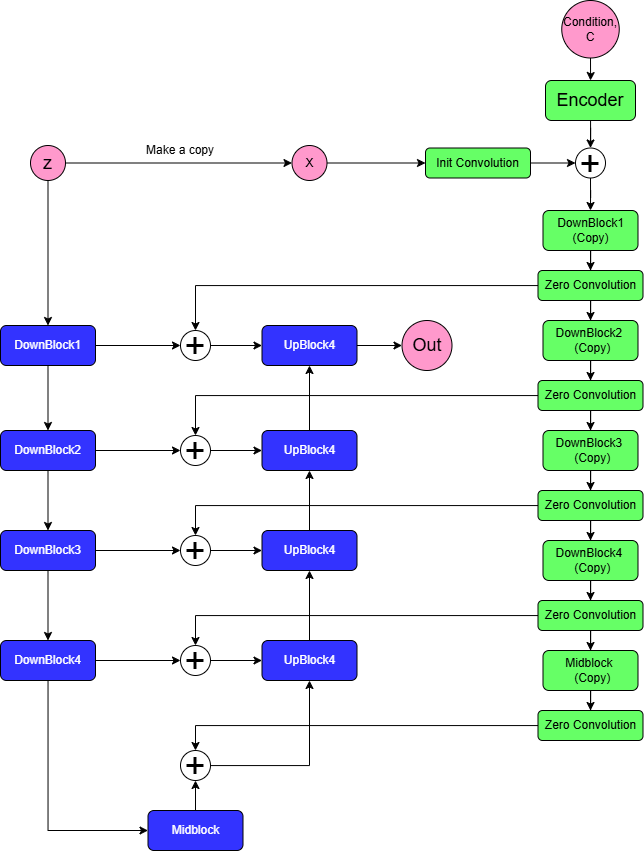

The diagram above was exported from draw.io. Its source (the exported page's mxGraphModel, read from the mxfile embedded in the PNG):
<mxGraphModel dx="1389" dy="2004" grid="1" gridSize="10" guides="1" tooltips="1" connect="1" arrows="1" fold="1" page="1" pageScale="1" pageWidth="827" pageHeight="1169" math="0" shadow="0">
  <root>
    <mxCell id="0" />
    <mxCell id="1" parent="0" />
    <mxCell id="rt8jSwBoR0MzQj4oa5sa-1" value="" style="edgeStyle=orthogonalEdgeStyle;rounded=0;orthogonalLoop=1;jettySize=auto;html=1;" edge="1" parent="1" source="rt8jSwBoR0MzQj4oa5sa-2" target="rt8jSwBoR0MzQj4oa5sa-5">
      <mxGeometry relative="1" as="geometry" />
    </mxCell>
    <mxCell id="qlw0EvSJvRLdeaaMp2zh-37" style="edgeStyle=orthogonalEdgeStyle;rounded=0;orthogonalLoop=1;jettySize=auto;html=1;entryX=0;entryY=0.5;entryDx=0;entryDy=0;" edge="1" parent="1" source="rt8jSwBoR0MzQj4oa5sa-2" target="qlw0EvSJvRLdeaaMp2zh-24">
      <mxGeometry relative="1" as="geometry" />
    </mxCell>
    <mxCell id="rt8jSwBoR0MzQj4oa5sa-2" value="&lt;font style=&quot;font-size: 18px;&quot;&gt;z&lt;/font&gt;" style="ellipse;whiteSpace=wrap;html=1;aspect=fixed;fillColor=#FF99CC;" vertex="1" parent="1">
      <mxGeometry x="110" y="45" width="35" height="35" as="geometry" />
    </mxCell>
    <mxCell id="rt8jSwBoR0MzQj4oa5sa-3" style="edgeStyle=orthogonalEdgeStyle;rounded=0;orthogonalLoop=1;jettySize=auto;html=1;entryX=0.5;entryY=0;entryDx=0;entryDy=0;" edge="1" parent="1" source="rt8jSwBoR0MzQj4oa5sa-5" target="rt8jSwBoR0MzQj4oa5sa-8">
      <mxGeometry relative="1" as="geometry" />
    </mxCell>
    <mxCell id="qlw0EvSJvRLdeaaMp2zh-36" style="edgeStyle=orthogonalEdgeStyle;rounded=0;orthogonalLoop=1;jettySize=auto;html=1;entryX=0;entryY=0.5;entryDx=0;entryDy=0;" edge="1" parent="1" source="rt8jSwBoR0MzQj4oa5sa-5" target="qlw0EvSJvRLdeaaMp2zh-31">
      <mxGeometry relative="1" as="geometry" />
    </mxCell>
    <mxCell id="rt8jSwBoR0MzQj4oa5sa-5" value="&lt;font style=&quot;color: rgb(255, 255, 255);&quot;&gt;DownBlock1&lt;/font&gt;" style="rounded=1;whiteSpace=wrap;html=1;fillColor=#3333FF;" vertex="1" parent="1">
      <mxGeometry x="80" y="225" width="95" height="40" as="geometry" />
    </mxCell>
    <mxCell id="rt8jSwBoR0MzQj4oa5sa-6" style="edgeStyle=orthogonalEdgeStyle;rounded=0;orthogonalLoop=1;jettySize=auto;html=1;entryX=0.5;entryY=0;entryDx=0;entryDy=0;" edge="1" parent="1" source="rt8jSwBoR0MzQj4oa5sa-8" target="rt8jSwBoR0MzQj4oa5sa-11">
      <mxGeometry relative="1" as="geometry" />
    </mxCell>
    <mxCell id="qlw0EvSJvRLdeaaMp2zh-49" style="edgeStyle=orthogonalEdgeStyle;rounded=0;orthogonalLoop=1;jettySize=auto;html=1;entryX=0;entryY=0.5;entryDx=0;entryDy=0;" edge="1" parent="1" source="rt8jSwBoR0MzQj4oa5sa-8" target="qlw0EvSJvRLdeaaMp2zh-32">
      <mxGeometry relative="1" as="geometry" />
    </mxCell>
    <mxCell id="rt8jSwBoR0MzQj4oa5sa-8" value="&lt;font style=&quot;color: rgb(255, 255, 255);&quot;&gt;DownBlock2&lt;/font&gt;" style="rounded=1;whiteSpace=wrap;html=1;fillColor=#3333FF;" vertex="1" parent="1">
      <mxGeometry x="80" y="330" width="95" height="40" as="geometry" />
    </mxCell>
    <mxCell id="rt8jSwBoR0MzQj4oa5sa-9" style="edgeStyle=orthogonalEdgeStyle;rounded=0;orthogonalLoop=1;jettySize=auto;html=1;entryX=0.5;entryY=0;entryDx=0;entryDy=0;" edge="1" parent="1" source="rt8jSwBoR0MzQj4oa5sa-11" target="rt8jSwBoR0MzQj4oa5sa-14">
      <mxGeometry relative="1" as="geometry" />
    </mxCell>
    <mxCell id="qlw0EvSJvRLdeaaMp2zh-52" style="edgeStyle=orthogonalEdgeStyle;rounded=0;orthogonalLoop=1;jettySize=auto;html=1;entryX=0;entryY=0.5;entryDx=0;entryDy=0;" edge="1" parent="1" source="rt8jSwBoR0MzQj4oa5sa-11" target="qlw0EvSJvRLdeaaMp2zh-33">
      <mxGeometry relative="1" as="geometry" />
    </mxCell>
    <mxCell id="rt8jSwBoR0MzQj4oa5sa-11" value="&lt;font style=&quot;color: rgb(255, 255, 255);&quot;&gt;DownBlock3&lt;/font&gt;" style="rounded=1;whiteSpace=wrap;html=1;fillColor=#3333FF;" vertex="1" parent="1">
      <mxGeometry x="80" y="430" width="95" height="40" as="geometry" />
    </mxCell>
    <mxCell id="qlw0EvSJvRLdeaaMp2zh-55" style="edgeStyle=orthogonalEdgeStyle;rounded=0;orthogonalLoop=1;jettySize=auto;html=1;entryX=0;entryY=0.5;entryDx=0;entryDy=0;" edge="1" parent="1" source="rt8jSwBoR0MzQj4oa5sa-14" target="qlw0EvSJvRLdeaaMp2zh-34">
      <mxGeometry relative="1" as="geometry" />
    </mxCell>
    <mxCell id="qlw0EvSJvRLdeaaMp2zh-58" style="edgeStyle=orthogonalEdgeStyle;rounded=0;orthogonalLoop=1;jettySize=auto;html=1;entryX=0;entryY=0.5;entryDx=0;entryDy=0;" edge="1" parent="1" source="rt8jSwBoR0MzQj4oa5sa-14" target="rt8jSwBoR0MzQj4oa5sa-16">
      <mxGeometry relative="1" as="geometry">
        <Array as="points">
          <mxPoint x="128" y="730" />
        </Array>
      </mxGeometry>
    </mxCell>
    <mxCell id="rt8jSwBoR0MzQj4oa5sa-14" value="&lt;font style=&quot;color: rgb(255, 255, 255);&quot;&gt;DownBlock4&lt;/font&gt;" style="rounded=1;whiteSpace=wrap;html=1;fillColor=#3333FF;" vertex="1" parent="1">
      <mxGeometry x="80" y="540" width="95" height="40" as="geometry" />
    </mxCell>
    <mxCell id="qlw0EvSJvRLdeaaMp2zh-59" value="" style="edgeStyle=orthogonalEdgeStyle;rounded=0;orthogonalLoop=1;jettySize=auto;html=1;" edge="1" parent="1" source="rt8jSwBoR0MzQj4oa5sa-16" target="qlw0EvSJvRLdeaaMp2zh-57">
      <mxGeometry relative="1" as="geometry" />
    </mxCell>
    <mxCell id="rt8jSwBoR0MzQj4oa5sa-16" value="&lt;font style=&quot;color: rgb(255, 255, 255);&quot;&gt;Midblock&lt;/font&gt;" style="rounded=1;whiteSpace=wrap;html=1;fillColor=#3333FF;" vertex="1" parent="1">
      <mxGeometry x="227.5" y="710" width="95" height="40" as="geometry" />
    </mxCell>
    <mxCell id="rt8jSwBoR0MzQj4oa5sa-17" style="edgeStyle=orthogonalEdgeStyle;rounded=0;orthogonalLoop=1;jettySize=auto;html=1;entryX=0.5;entryY=1;entryDx=0;entryDy=0;" edge="1" parent="1" source="rt8jSwBoR0MzQj4oa5sa-18" target="rt8jSwBoR0MzQj4oa5sa-20">
      <mxGeometry relative="1" as="geometry" />
    </mxCell>
    <mxCell id="rt8jSwBoR0MzQj4oa5sa-18" value="&lt;font style=&quot;color: rgb(255, 255, 255);&quot;&gt;UpBlock4&lt;/font&gt;" style="rounded=1;whiteSpace=wrap;html=1;fillColor=#3333FF;" vertex="1" parent="1">
      <mxGeometry x="341.5" y="540" width="95" height="40" as="geometry" />
    </mxCell>
    <mxCell id="rt8jSwBoR0MzQj4oa5sa-19" style="edgeStyle=orthogonalEdgeStyle;rounded=0;orthogonalLoop=1;jettySize=auto;html=1;entryX=0.5;entryY=1;entryDx=0;entryDy=0;" edge="1" parent="1" source="rt8jSwBoR0MzQj4oa5sa-20" target="rt8jSwBoR0MzQj4oa5sa-22">
      <mxGeometry relative="1" as="geometry" />
    </mxCell>
    <mxCell id="rt8jSwBoR0MzQj4oa5sa-20" value="&lt;font style=&quot;color: rgb(255, 255, 255);&quot;&gt;UpBlock4&lt;/font&gt;" style="rounded=1;whiteSpace=wrap;html=1;fillColor=#3333FF;" vertex="1" parent="1">
      <mxGeometry x="341.5" y="430" width="95" height="40" as="geometry" />
    </mxCell>
    <mxCell id="rt8jSwBoR0MzQj4oa5sa-21" style="edgeStyle=orthogonalEdgeStyle;rounded=0;orthogonalLoop=1;jettySize=auto;html=1;exitX=0.5;exitY=0;exitDx=0;exitDy=0;entryX=0.5;entryY=1;entryDx=0;entryDy=0;" edge="1" parent="1" source="rt8jSwBoR0MzQj4oa5sa-22" target="rt8jSwBoR0MzQj4oa5sa-24">
      <mxGeometry relative="1" as="geometry" />
    </mxCell>
    <mxCell id="rt8jSwBoR0MzQj4oa5sa-22" value="&lt;font style=&quot;color: rgb(255, 255, 255);&quot;&gt;UpBlock4&lt;/font&gt;" style="rounded=1;whiteSpace=wrap;html=1;fillColor=#3333FF;" vertex="1" parent="1">
      <mxGeometry x="341.5" y="330" width="95" height="40" as="geometry" />
    </mxCell>
    <mxCell id="qlw0EvSJvRLdeaaMp2zh-10" style="edgeStyle=orthogonalEdgeStyle;rounded=0;orthogonalLoop=1;jettySize=auto;html=1;entryX=0;entryY=0.5;entryDx=0;entryDy=0;" edge="1" parent="1" source="rt8jSwBoR0MzQj4oa5sa-24" target="rt8jSwBoR0MzQj4oa5sa-25">
      <mxGeometry relative="1" as="geometry" />
    </mxCell>
    <mxCell id="rt8jSwBoR0MzQj4oa5sa-24" value="&lt;font style=&quot;color: rgb(255, 255, 255);&quot;&gt;UpBlock4&lt;/font&gt;" style="rounded=1;whiteSpace=wrap;html=1;fillColor=#3333FF;" vertex="1" parent="1">
      <mxGeometry x="341.5" y="225" width="95" height="40" as="geometry" />
    </mxCell>
    <mxCell id="rt8jSwBoR0MzQj4oa5sa-25" value="&lt;font style=&quot;font-size: 18px;&quot;&gt;Out&lt;/font&gt;" style="ellipse;whiteSpace=wrap;html=1;aspect=fixed;fillColor=#FF99CC;" vertex="1" parent="1">
      <mxGeometry x="481.5" y="220" width="50" height="50" as="geometry" />
    </mxCell>
    <mxCell id="qlw0EvSJvRLdeaaMp2zh-19" style="edgeStyle=orthogonalEdgeStyle;rounded=0;orthogonalLoop=1;jettySize=auto;html=1;entryX=0.5;entryY=0;entryDx=0;entryDy=0;" edge="1" parent="1" source="qlw0EvSJvRLdeaaMp2zh-2" target="qlw0EvSJvRLdeaaMp2zh-18">
      <mxGeometry relative="1" as="geometry" />
    </mxCell>
    <mxCell id="qlw0EvSJvRLdeaaMp2zh-2" value="&lt;font style=&quot;color: rgb(0, 0, 0);&quot;&gt;DownBlock1 (Copy)&lt;/font&gt;" style="rounded=1;whiteSpace=wrap;html=1;fillColor=#66FF66;" vertex="1" parent="1">
      <mxGeometry x="622.5" y="110" width="95" height="40" as="geometry" />
    </mxCell>
    <mxCell id="qlw0EvSJvRLdeaaMp2zh-40" style="edgeStyle=orthogonalEdgeStyle;rounded=0;orthogonalLoop=1;jettySize=auto;html=1;entryX=0.5;entryY=0;entryDx=0;entryDy=0;" edge="1" parent="1" source="qlw0EvSJvRLdeaaMp2zh-4" target="qlw0EvSJvRLdeaaMp2zh-20">
      <mxGeometry relative="1" as="geometry" />
    </mxCell>
    <mxCell id="qlw0EvSJvRLdeaaMp2zh-4" value="&lt;font style=&quot;color: rgb(0, 0, 0);&quot;&gt;DownBlock2&amp;nbsp; &amp;nbsp;&lt;/font&gt;(Copy)" style="rounded=1;whiteSpace=wrap;html=1;fillColor=#66FF66;" vertex="1" parent="1">
      <mxGeometry x="622.5" y="220" width="95" height="40" as="geometry" />
    </mxCell>
    <mxCell id="qlw0EvSJvRLdeaaMp2zh-42" style="edgeStyle=orthogonalEdgeStyle;rounded=0;orthogonalLoop=1;jettySize=auto;html=1;entryX=0.5;entryY=0;entryDx=0;entryDy=0;" edge="1" parent="1" source="qlw0EvSJvRLdeaaMp2zh-6" target="qlw0EvSJvRLdeaaMp2zh-21">
      <mxGeometry relative="1" as="geometry" />
    </mxCell>
    <mxCell id="qlw0EvSJvRLdeaaMp2zh-6" value="&lt;font style=&quot;color: rgb(0, 0, 0);&quot;&gt;DownBlock3&amp;nbsp; &amp;nbsp;&lt;/font&gt;(Copy)" style="rounded=1;whiteSpace=wrap;html=1;fillColor=#66FF66;" vertex="1" parent="1">
      <mxGeometry x="622.5" y="330" width="95" height="40" as="geometry" />
    </mxCell>
    <mxCell id="qlw0EvSJvRLdeaaMp2zh-45" style="edgeStyle=orthogonalEdgeStyle;rounded=0;orthogonalLoop=1;jettySize=auto;html=1;entryX=0.5;entryY=0;entryDx=0;entryDy=0;" edge="1" parent="1" source="qlw0EvSJvRLdeaaMp2zh-8" target="qlw0EvSJvRLdeaaMp2zh-22">
      <mxGeometry relative="1" as="geometry" />
    </mxCell>
    <mxCell id="qlw0EvSJvRLdeaaMp2zh-8" value="&lt;font style=&quot;color: rgb(0, 0, 0);&quot;&gt;DownBlock4&amp;nbsp; &amp;nbsp;&lt;/font&gt;(Copy)" style="rounded=1;whiteSpace=wrap;html=1;fillColor=#66FF66;" vertex="1" parent="1">
      <mxGeometry x="622.5" y="440" width="95" height="40" as="geometry" />
    </mxCell>
    <mxCell id="qlw0EvSJvRLdeaaMp2zh-47" style="edgeStyle=orthogonalEdgeStyle;rounded=0;orthogonalLoop=1;jettySize=auto;html=1;entryX=0.5;entryY=0;entryDx=0;entryDy=0;" edge="1" parent="1" source="qlw0EvSJvRLdeaaMp2zh-9" target="qlw0EvSJvRLdeaaMp2zh-23">
      <mxGeometry relative="1" as="geometry" />
    </mxCell>
    <mxCell id="qlw0EvSJvRLdeaaMp2zh-9" value="&lt;font style=&quot;color: rgb(0, 0, 0);&quot;&gt;Midblock&amp;nbsp; &amp;nbsp;&lt;/font&gt;(Copy)" style="rounded=1;whiteSpace=wrap;html=1;fillColor=#66FF66;" vertex="1" parent="1">
      <mxGeometry x="622.5" y="550" width="95" height="40" as="geometry" />
    </mxCell>
    <mxCell id="qlw0EvSJvRLdeaaMp2zh-15" style="edgeStyle=orthogonalEdgeStyle;rounded=0;orthogonalLoop=1;jettySize=auto;html=1;entryX=0.5;entryY=0;entryDx=0;entryDy=0;" edge="1" parent="1" source="qlw0EvSJvRLdeaaMp2zh-11" target="qlw0EvSJvRLdeaaMp2zh-14">
      <mxGeometry relative="1" as="geometry" />
    </mxCell>
    <mxCell id="qlw0EvSJvRLdeaaMp2zh-11" value="Condition, C" style="ellipse;whiteSpace=wrap;html=1;aspect=fixed;fillColor=#FF99CC;" vertex="1" parent="1">
      <mxGeometry x="641.25" y="-100" width="57.5" height="57.5" as="geometry" />
    </mxCell>
    <mxCell id="qlw0EvSJvRLdeaaMp2zh-28" style="edgeStyle=orthogonalEdgeStyle;rounded=0;orthogonalLoop=1;jettySize=auto;html=1;entryX=0;entryY=0.5;entryDx=0;entryDy=0;" edge="1" parent="1" source="qlw0EvSJvRLdeaaMp2zh-12" target="qlw0EvSJvRLdeaaMp2zh-27">
      <mxGeometry relative="1" as="geometry" />
    </mxCell>
    <mxCell id="qlw0EvSJvRLdeaaMp2zh-12" value="Init Convolution" style="rounded=1;whiteSpace=wrap;html=1;fillColor=#66FF66;" vertex="1" parent="1">
      <mxGeometry x="505" y="47.5" width="105" height="30" as="geometry" />
    </mxCell>
    <mxCell id="qlw0EvSJvRLdeaaMp2zh-29" style="edgeStyle=orthogonalEdgeStyle;rounded=0;orthogonalLoop=1;jettySize=auto;html=1;entryX=0.5;entryY=0;entryDx=0;entryDy=0;" edge="1" parent="1" source="qlw0EvSJvRLdeaaMp2zh-14" target="qlw0EvSJvRLdeaaMp2zh-27">
      <mxGeometry relative="1" as="geometry" />
    </mxCell>
    <mxCell id="qlw0EvSJvRLdeaaMp2zh-14" value="&lt;font style=&quot;font-size: 18px;&quot;&gt;Encoder&lt;/font&gt;" style="rounded=1;whiteSpace=wrap;html=1;fillColor=#66FF66;" vertex="1" parent="1">
      <mxGeometry x="625" y="-20" width="90" height="40" as="geometry" />
    </mxCell>
    <mxCell id="qlw0EvSJvRLdeaaMp2zh-35" style="edgeStyle=orthogonalEdgeStyle;rounded=0;orthogonalLoop=1;jettySize=auto;html=1;entryX=0.5;entryY=0;entryDx=0;entryDy=0;" edge="1" parent="1" source="qlw0EvSJvRLdeaaMp2zh-18" target="qlw0EvSJvRLdeaaMp2zh-31">
      <mxGeometry relative="1" as="geometry" />
    </mxCell>
    <mxCell id="qlw0EvSJvRLdeaaMp2zh-39" style="edgeStyle=orthogonalEdgeStyle;rounded=0;orthogonalLoop=1;jettySize=auto;html=1;entryX=0.5;entryY=0;entryDx=0;entryDy=0;" edge="1" parent="1" source="qlw0EvSJvRLdeaaMp2zh-18" target="qlw0EvSJvRLdeaaMp2zh-4">
      <mxGeometry relative="1" as="geometry" />
    </mxCell>
    <mxCell id="qlw0EvSJvRLdeaaMp2zh-18" value="Zero Convolution" style="rounded=1;whiteSpace=wrap;html=1;fillColor=#66FF66;" vertex="1" parent="1">
      <mxGeometry x="617.5" y="170" width="105" height="30" as="geometry" />
    </mxCell>
    <mxCell id="qlw0EvSJvRLdeaaMp2zh-41" style="edgeStyle=orthogonalEdgeStyle;rounded=0;orthogonalLoop=1;jettySize=auto;html=1;entryX=0.5;entryY=0;entryDx=0;entryDy=0;" edge="1" parent="1" source="qlw0EvSJvRLdeaaMp2zh-20" target="qlw0EvSJvRLdeaaMp2zh-6">
      <mxGeometry relative="1" as="geometry" />
    </mxCell>
    <mxCell id="qlw0EvSJvRLdeaaMp2zh-48" style="edgeStyle=orthogonalEdgeStyle;rounded=0;orthogonalLoop=1;jettySize=auto;html=1;entryX=0.5;entryY=0;entryDx=0;entryDy=0;" edge="1" parent="1" source="qlw0EvSJvRLdeaaMp2zh-20" target="qlw0EvSJvRLdeaaMp2zh-32">
      <mxGeometry relative="1" as="geometry" />
    </mxCell>
    <mxCell id="qlw0EvSJvRLdeaaMp2zh-20" value="Zero Convolution" style="rounded=1;whiteSpace=wrap;html=1;fillColor=#66FF66;" vertex="1" parent="1">
      <mxGeometry x="617.5" y="280" width="105" height="30" as="geometry" />
    </mxCell>
    <mxCell id="qlw0EvSJvRLdeaaMp2zh-44" style="edgeStyle=orthogonalEdgeStyle;rounded=0;orthogonalLoop=1;jettySize=auto;html=1;entryX=0.5;entryY=0;entryDx=0;entryDy=0;" edge="1" parent="1" source="qlw0EvSJvRLdeaaMp2zh-21" target="qlw0EvSJvRLdeaaMp2zh-8">
      <mxGeometry relative="1" as="geometry" />
    </mxCell>
    <mxCell id="qlw0EvSJvRLdeaaMp2zh-51" style="edgeStyle=orthogonalEdgeStyle;rounded=0;orthogonalLoop=1;jettySize=auto;html=1;entryX=0.5;entryY=0;entryDx=0;entryDy=0;" edge="1" parent="1" source="qlw0EvSJvRLdeaaMp2zh-21" target="qlw0EvSJvRLdeaaMp2zh-33">
      <mxGeometry relative="1" as="geometry" />
    </mxCell>
    <mxCell id="qlw0EvSJvRLdeaaMp2zh-21" value="Zero Convolution" style="rounded=1;whiteSpace=wrap;html=1;fillColor=#66FF66;" vertex="1" parent="1">
      <mxGeometry x="617.5" y="390" width="105" height="30" as="geometry" />
    </mxCell>
    <mxCell id="qlw0EvSJvRLdeaaMp2zh-46" style="edgeStyle=orthogonalEdgeStyle;rounded=0;orthogonalLoop=1;jettySize=auto;html=1;entryX=0.5;entryY=0;entryDx=0;entryDy=0;" edge="1" parent="1" source="qlw0EvSJvRLdeaaMp2zh-22" target="qlw0EvSJvRLdeaaMp2zh-9">
      <mxGeometry relative="1" as="geometry" />
    </mxCell>
    <mxCell id="qlw0EvSJvRLdeaaMp2zh-54" style="edgeStyle=orthogonalEdgeStyle;rounded=0;orthogonalLoop=1;jettySize=auto;html=1;entryX=0.5;entryY=0;entryDx=0;entryDy=0;" edge="1" parent="1" source="qlw0EvSJvRLdeaaMp2zh-22" target="qlw0EvSJvRLdeaaMp2zh-34">
      <mxGeometry relative="1" as="geometry" />
    </mxCell>
    <mxCell id="qlw0EvSJvRLdeaaMp2zh-22" value="Zero Convolution" style="rounded=1;whiteSpace=wrap;html=1;fillColor=#66FF66;" vertex="1" parent="1">
      <mxGeometry x="617.5" y="500" width="105" height="30" as="geometry" />
    </mxCell>
    <mxCell id="qlw0EvSJvRLdeaaMp2zh-60" style="edgeStyle=orthogonalEdgeStyle;rounded=0;orthogonalLoop=1;jettySize=auto;html=1;entryX=0.5;entryY=0;entryDx=0;entryDy=0;" edge="1" parent="1" source="qlw0EvSJvRLdeaaMp2zh-23" target="qlw0EvSJvRLdeaaMp2zh-57">
      <mxGeometry relative="1" as="geometry" />
    </mxCell>
    <mxCell id="qlw0EvSJvRLdeaaMp2zh-23" value="Zero Convolution" style="rounded=1;whiteSpace=wrap;html=1;fillColor=#66FF66;" vertex="1" parent="1">
      <mxGeometry x="617.5" y="610" width="105" height="30" as="geometry" />
    </mxCell>
    <mxCell id="qlw0EvSJvRLdeaaMp2zh-26" style="edgeStyle=orthogonalEdgeStyle;rounded=0;orthogonalLoop=1;jettySize=auto;html=1;entryX=0;entryY=0.5;entryDx=0;entryDy=0;" edge="1" parent="1" source="qlw0EvSJvRLdeaaMp2zh-24" target="qlw0EvSJvRLdeaaMp2zh-12">
      <mxGeometry relative="1" as="geometry" />
    </mxCell>
    <mxCell id="qlw0EvSJvRLdeaaMp2zh-24" value="X" style="ellipse;whiteSpace=wrap;html=1;aspect=fixed;fillColor=#FF99CC;" vertex="1" parent="1">
      <mxGeometry x="371.5" y="45" width="35" height="35" as="geometry" />
    </mxCell>
    <mxCell id="qlw0EvSJvRLdeaaMp2zh-30" style="edgeStyle=orthogonalEdgeStyle;rounded=0;orthogonalLoop=1;jettySize=auto;html=1;entryX=0.5;entryY=0;entryDx=0;entryDy=0;" edge="1" parent="1" source="qlw0EvSJvRLdeaaMp2zh-27" target="qlw0EvSJvRLdeaaMp2zh-2">
      <mxGeometry relative="1" as="geometry" />
    </mxCell>
    <mxCell id="qlw0EvSJvRLdeaaMp2zh-27" value="&lt;font style=&quot;font-size: 36px;&quot;&gt;+&lt;/font&gt;" style="ellipse;whiteSpace=wrap;html=1;aspect=fixed;" vertex="1" parent="1">
      <mxGeometry x="655" y="47.5" width="30" height="30" as="geometry" />
    </mxCell>
    <mxCell id="qlw0EvSJvRLdeaaMp2zh-38" style="edgeStyle=orthogonalEdgeStyle;rounded=0;orthogonalLoop=1;jettySize=auto;html=1;entryX=0;entryY=0.5;entryDx=0;entryDy=0;" edge="1" parent="1" source="qlw0EvSJvRLdeaaMp2zh-31" target="rt8jSwBoR0MzQj4oa5sa-24">
      <mxGeometry relative="1" as="geometry" />
    </mxCell>
    <mxCell id="qlw0EvSJvRLdeaaMp2zh-31" value="&lt;font style=&quot;font-size: 36px;&quot;&gt;+&lt;/font&gt;" style="ellipse;whiteSpace=wrap;html=1;aspect=fixed;" vertex="1" parent="1">
      <mxGeometry x="260" y="230" width="30" height="30" as="geometry" />
    </mxCell>
    <mxCell id="qlw0EvSJvRLdeaaMp2zh-50" style="edgeStyle=orthogonalEdgeStyle;rounded=0;orthogonalLoop=1;jettySize=auto;html=1;entryX=0;entryY=0.5;entryDx=0;entryDy=0;" edge="1" parent="1" source="qlw0EvSJvRLdeaaMp2zh-32" target="rt8jSwBoR0MzQj4oa5sa-22">
      <mxGeometry relative="1" as="geometry" />
    </mxCell>
    <mxCell id="qlw0EvSJvRLdeaaMp2zh-32" value="&lt;font style=&quot;font-size: 36px;&quot;&gt;+&lt;/font&gt;" style="ellipse;whiteSpace=wrap;html=1;aspect=fixed;" vertex="1" parent="1">
      <mxGeometry x="260" y="335" width="30" height="30" as="geometry" />
    </mxCell>
    <mxCell id="qlw0EvSJvRLdeaaMp2zh-53" style="edgeStyle=orthogonalEdgeStyle;rounded=0;orthogonalLoop=1;jettySize=auto;html=1;entryX=0;entryY=0.5;entryDx=0;entryDy=0;" edge="1" parent="1" source="qlw0EvSJvRLdeaaMp2zh-33" target="rt8jSwBoR0MzQj4oa5sa-20">
      <mxGeometry relative="1" as="geometry" />
    </mxCell>
    <mxCell id="qlw0EvSJvRLdeaaMp2zh-33" value="&lt;font style=&quot;font-size: 36px;&quot;&gt;+&lt;/font&gt;" style="ellipse;whiteSpace=wrap;html=1;aspect=fixed;" vertex="1" parent="1">
      <mxGeometry x="260" y="435" width="30" height="30" as="geometry" />
    </mxCell>
    <mxCell id="qlw0EvSJvRLdeaaMp2zh-56" style="edgeStyle=orthogonalEdgeStyle;rounded=0;orthogonalLoop=1;jettySize=auto;html=1;entryX=0;entryY=0.5;entryDx=0;entryDy=0;" edge="1" parent="1" source="qlw0EvSJvRLdeaaMp2zh-34" target="rt8jSwBoR0MzQj4oa5sa-18">
      <mxGeometry relative="1" as="geometry" />
    </mxCell>
    <mxCell id="qlw0EvSJvRLdeaaMp2zh-34" value="&lt;font style=&quot;font-size: 36px;&quot;&gt;+&lt;/font&gt;" style="ellipse;whiteSpace=wrap;html=1;aspect=fixed;" vertex="1" parent="1">
      <mxGeometry x="260" y="545" width="30" height="30" as="geometry" />
    </mxCell>
    <mxCell id="qlw0EvSJvRLdeaaMp2zh-61" style="edgeStyle=orthogonalEdgeStyle;rounded=0;orthogonalLoop=1;jettySize=auto;html=1;entryX=0.5;entryY=1;entryDx=0;entryDy=0;" edge="1" parent="1" source="qlw0EvSJvRLdeaaMp2zh-57" target="rt8jSwBoR0MzQj4oa5sa-18">
      <mxGeometry relative="1" as="geometry" />
    </mxCell>
    <mxCell id="qlw0EvSJvRLdeaaMp2zh-57" value="&lt;font style=&quot;font-size: 36px;&quot;&gt;+&lt;/font&gt;" style="ellipse;whiteSpace=wrap;html=1;aspect=fixed;" vertex="1" parent="1">
      <mxGeometry x="260" y="650" width="30" height="30" as="geometry" />
    </mxCell>
    <mxCell id="qlw0EvSJvRLdeaaMp2zh-62" value="Make a copy" style="text;html=1;whiteSpace=wrap;strokeColor=none;fillColor=none;align=center;verticalAlign=middle;rounded=0;" vertex="1" parent="1">
      <mxGeometry x="210" y="40" width="100" height="20" as="geometry" />
    </mxCell>
  </root>
</mxGraphModel>